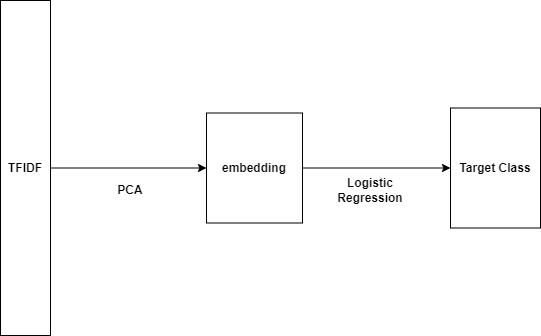

The diagram above was exported from draw.io. Its source (the exported page's mxGraphModel, read from the mxfile embedded in the PNG):
<mxGraphModel dx="1492" dy="877" grid="1" gridSize="10" guides="1" tooltips="1" connect="1" arrows="1" fold="1" page="1" pageScale="1" pageWidth="827" pageHeight="1169" math="0" shadow="0">
  <root>
    <mxCell id="0" />
    <mxCell id="1" parent="0" />
    <mxCell id="DRK-3sHp3Q6pgRCi3cK--7" style="edgeStyle=orthogonalEdgeStyle;rounded=0;orthogonalLoop=1;jettySize=auto;html=1;" edge="1" parent="1" source="DRK-3sHp3Q6pgRCi3cK--2" target="DRK-3sHp3Q6pgRCi3cK--5">
      <mxGeometry relative="1" as="geometry" />
    </mxCell>
    <mxCell id="DRK-3sHp3Q6pgRCi3cK--2" value="TFIDF" style="rounded=0;whiteSpace=wrap;html=1;fontStyle=1" vertex="1" parent="1">
      <mxGeometry x="160" y="230" width="50" height="335" as="geometry" />
    </mxCell>
    <mxCell id="DRK-3sHp3Q6pgRCi3cK--8" style="edgeStyle=orthogonalEdgeStyle;rounded=0;orthogonalLoop=1;jettySize=auto;html=1;" edge="1" parent="1" source="DRK-3sHp3Q6pgRCi3cK--5" target="DRK-3sHp3Q6pgRCi3cK--6">
      <mxGeometry relative="1" as="geometry" />
    </mxCell>
    <mxCell id="DRK-3sHp3Q6pgRCi3cK--5" value="embedding" style="rounded=0;whiteSpace=wrap;html=1;fontStyle=1" vertex="1" parent="1">
      <mxGeometry x="366" y="342.5" width="96" height="110" as="geometry" />
    </mxCell>
    <mxCell id="DRK-3sHp3Q6pgRCi3cK--6" value="Target Class" style="rounded=0;whiteSpace=wrap;html=1;fontStyle=1" vertex="1" parent="1">
      <mxGeometry x="610" y="337.5" width="90" height="120" as="geometry" />
    </mxCell>
    <mxCell id="DRK-3sHp3Q6pgRCi3cK--14" value="PCA" style="text;html=1;strokeColor=none;fillColor=none;align=center;verticalAlign=middle;whiteSpace=wrap;rounded=0;fontStyle=1" vertex="1" parent="1">
      <mxGeometry x="260" y="405" width="60" height="30" as="geometry" />
    </mxCell>
    <mxCell id="DRK-3sHp3Q6pgRCi3cK--15" value="Logistic&lt;br&gt;Regression" style="text;html=1;strokeColor=none;fillColor=none;align=center;verticalAlign=middle;whiteSpace=wrap;rounded=0;fontStyle=1" vertex="1" parent="1">
      <mxGeometry x="500" y="405" width="60" height="30" as="geometry" />
    </mxCell>
  </root>
</mxGraphModel>